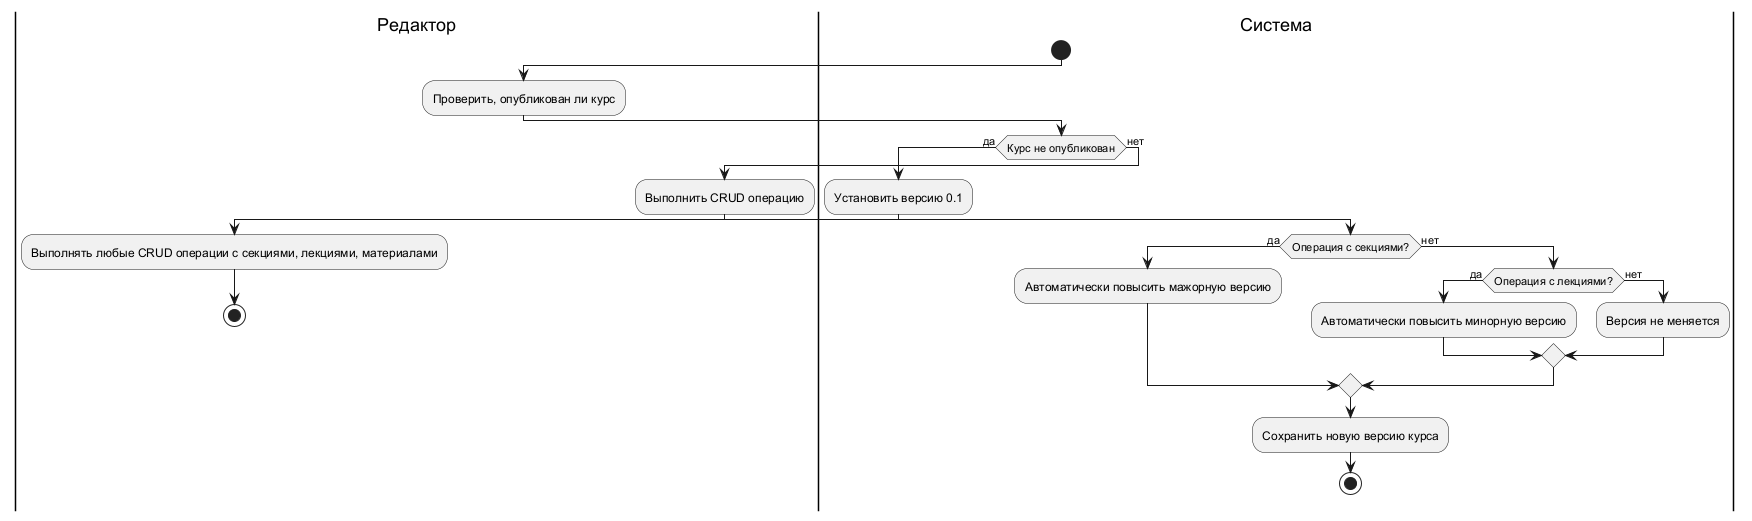

The diagram above was rendered by PlantUML. Its source (embedded in the PNG):
@startuml
|Редактор|
|Система|

start
|Редактор|
:Проверить, опубликован ли курс;

|Система|
if (Курс не опубликован) then (да)
    |Система|
    :Установить версию 0.1;
    |Редактор|
    :Выполнять любые CRUD операции с секциями, лекциями, материалами;
    stop
else (нет)
    |Редактор|
    :Выполнить CRUD операцию;
    |Система|
    if (Операция с секциями?) then (да)
        :Автоматически повысить мажорную версию;
    else (нет)
        if (Операция с лекциями?) then (да)
            :Автоматически повысить минорную версию;
        else (нет)
            :Версия не меняется;
        endif
    endif
    :Сохранить новую версию курса;
    stop
endif
@enduml